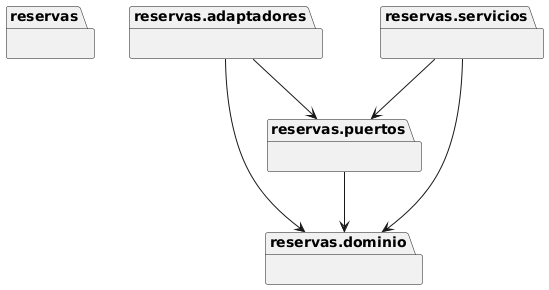

The diagram above was rendered by PlantUML. Its source (embedded in the PNG):
@startuml packages_reservas
set namespaceSeparator none
package "reservas" as reservas {
}
package "reservas.adaptadores" as reservas.adaptadores {
}
package "reservas.dominio" as reservas.dominio {
}
package "reservas.puertos" as reservas.puertos {
}
package "reservas.servicios" as reservas.servicios {
}
reservas.adaptadores --> reservas.dominio
reservas.adaptadores --> reservas.puertos
reservas.puertos --> reservas.dominio
reservas.servicios --> reservas.dominio
reservas.servicios --> reservas.puertos
@enduml